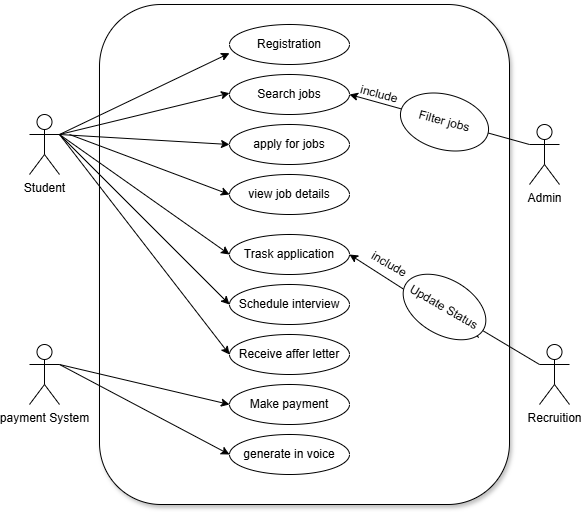

The diagram above was exported from draw.io. Its source (the exported page's mxGraphModel, read from the mxfile embedded in the PNG):
<mxGraphModel dx="786" dy="1597" grid="1" gridSize="10" guides="1" tooltips="1" connect="1" arrows="1" fold="1" page="1" pageScale="1" pageWidth="850" pageHeight="1100" math="0" shadow="0">
  <root>
    <mxCell id="0" />
    <mxCell id="1" parent="0" />
    <mxCell id="V2UprvpdDsEy3N9IywNq-45" parent="1" style="rounded=1;whiteSpace=wrap;html=1;shadow=1;" value="" vertex="1">
      <mxGeometry height="500" width="410" x="190" as="geometry" />
    </mxCell>
    <mxCell id="V2UprvpdDsEy3N9IywNq-1" parent="1" style="ellipse;whiteSpace=wrap;html=1;" value="Registration" vertex="1">
      <mxGeometry height="40" width="120" x="320" y="20" as="geometry" />
    </mxCell>
    <mxCell id="V2UprvpdDsEy3N9IywNq-2" parent="1" style="ellipse;whiteSpace=wrap;html=1;" value="Search jobs" vertex="1">
      <mxGeometry height="40" width="120" x="320" y="70" as="geometry" />
    </mxCell>
    <mxCell id="V2UprvpdDsEy3N9IywNq-3" parent="1" style="ellipse;whiteSpace=wrap;html=1;" value="apply for jobs" vertex="1">
      <mxGeometry height="40" width="120" x="320" y="120" as="geometry" />
    </mxCell>
    <mxCell id="V2UprvpdDsEy3N9IywNq-4" parent="1" style="ellipse;whiteSpace=wrap;html=1;" value="view job details" vertex="1">
      <mxGeometry height="40" width="120" x="320" y="170" as="geometry" />
    </mxCell>
    <mxCell id="V2UprvpdDsEy3N9IywNq-5" parent="1" style="ellipse;whiteSpace=wrap;html=1;" value="Trask application" vertex="1">
      <mxGeometry height="40" width="120" x="320" y="230" as="geometry" />
    </mxCell>
    <mxCell id="V2UprvpdDsEy3N9IywNq-6" parent="1" style="ellipse;whiteSpace=wrap;html=1;" value="Schedule interview" vertex="1">
      <mxGeometry height="40" width="120" x="320" y="280" as="geometry" />
    </mxCell>
    <mxCell id="V2UprvpdDsEy3N9IywNq-7" parent="1" style="ellipse;whiteSpace=wrap;html=1;" value="Receive affer letter" vertex="1">
      <mxGeometry height="40" width="120" x="320" y="330" as="geometry" />
    </mxCell>
    <mxCell id="V2UprvpdDsEy3N9IywNq-8" parent="1" style="ellipse;whiteSpace=wrap;html=1;" value="Make payment" vertex="1">
      <mxGeometry height="40" width="120" x="320" y="380" as="geometry" />
    </mxCell>
    <mxCell id="V2UprvpdDsEy3N9IywNq-9" parent="1" style="ellipse;whiteSpace=wrap;html=1;" value="generate in voice" vertex="1">
      <mxGeometry height="40" width="120" x="320" y="430" as="geometry" />
    </mxCell>
    <mxCell id="V2UprvpdDsEy3N9IywNq-12" parent="1" style="shape=umlActor;verticalLabelPosition=bottom;verticalAlign=top;html=1;outlineConnect=0;" value="Student&lt;div&gt;&lt;br&gt;&lt;/div&gt;" vertex="1">
      <mxGeometry height="60" width="30" x="120" y="110" as="geometry" />
    </mxCell>
    <mxCell id="V2UprvpdDsEy3N9IywNq-13" parent="1" style="shape=umlActor;verticalLabelPosition=bottom;verticalAlign=top;html=1;outlineConnect=0;" value="payment System" vertex="1">
      <mxGeometry height="60" width="30" x="120" y="340" as="geometry" />
    </mxCell>
    <mxCell id="V2UprvpdDsEy3N9IywNq-14" parent="1" style="shape=umlActor;verticalLabelPosition=bottom;verticalAlign=top;html=1;outlineConnect=0;" value="Admin" vertex="1">
      <mxGeometry height="60" width="30" x="620" y="120" as="geometry" />
    </mxCell>
    <mxCell id="V2UprvpdDsEy3N9IywNq-15" parent="1" style="shape=umlActor;verticalLabelPosition=bottom;verticalAlign=top;html=1;outlineConnect=0;" value="Recruition" vertex="1">
      <mxGeometry height="60" width="30" x="630" y="340" as="geometry" />
    </mxCell>
    <mxCell id="V2UprvpdDsEy3N9IywNq-16" edge="1" parent="1" source="V2UprvpdDsEy3N9IywNq-12" style="endArrow=classic;html=1;rounded=0;entryX=0.439;entryY=0.967;entryDx=0;entryDy=0;entryPerimeter=0;exitX=1;exitY=0.3333333333333333;exitDx=0;exitDy=0;exitPerimeter=0;" value="">
      <mxGeometry height="50" relative="1" width="50" as="geometry">
        <mxPoint x="170" y="150" as="sourcePoint" />
        <mxPoint x="320.00000000000006" y="48.67999999999995" as="targetPoint" />
      </mxGeometry>
    </mxCell>
    <mxCell id="V2UprvpdDsEy3N9IywNq-17" edge="1" parent="1" source="V2UprvpdDsEy3N9IywNq-12" style="endArrow=classic;html=1;rounded=0;entryX=0.439;entryY=0.967;entryDx=0;entryDy=0;entryPerimeter=0;exitX=1;exitY=0.3333333333333333;exitDx=0;exitDy=0;exitPerimeter=0;" value="">
      <mxGeometry height="50" relative="1" width="50" as="geometry">
        <mxPoint x="150" y="170.00000000000006" as="sourcePoint" />
        <mxPoint x="320.00000000000006" y="88.68" as="targetPoint" />
      </mxGeometry>
    </mxCell>
    <mxCell id="V2UprvpdDsEy3N9IywNq-18" edge="1" parent="1" source="V2UprvpdDsEy3N9IywNq-12" style="endArrow=classic;html=1;rounded=0;exitX=1;exitY=0.3333333333333333;exitDx=0;exitDy=0;exitPerimeter=0;entryX=0;entryY=0.5;entryDx=0;entryDy=0;" target="V2UprvpdDsEy3N9IywNq-3" value="">
      <mxGeometry height="50" relative="1" width="50" as="geometry">
        <mxPoint x="190" y="231.32000000000005" as="sourcePoint" />
        <mxPoint x="310" y="140" as="targetPoint" />
      </mxGeometry>
    </mxCell>
    <mxCell id="V2UprvpdDsEy3N9IywNq-19" edge="1" parent="1" style="endArrow=classic;html=1;rounded=0;entryX=0;entryY=0.5;entryDx=0;entryDy=0;" target="V2UprvpdDsEy3N9IywNq-4" value="">
      <mxGeometry height="50" relative="1" width="50" as="geometry">
        <mxPoint x="160" y="130" as="sourcePoint" />
        <mxPoint x="440.00000000000006" y="200" as="targetPoint" />
      </mxGeometry>
    </mxCell>
    <mxCell id="V2UprvpdDsEy3N9IywNq-20" edge="1" parent="1" style="endArrow=classic;html=1;rounded=0;entryX=0;entryY=0.5;entryDx=0;entryDy=0;" target="V2UprvpdDsEy3N9IywNq-5" value="">
      <mxGeometry height="50" relative="1" width="50" as="geometry">
        <mxPoint x="150" y="130" as="sourcePoint" />
        <mxPoint x="320.00000000000006" y="140" as="targetPoint" />
      </mxGeometry>
    </mxCell>
    <mxCell id="V2UprvpdDsEy3N9IywNq-21" edge="1" parent="1" style="endArrow=classic;html=1;rounded=0;entryX=0;entryY=0.5;entryDx=0;entryDy=0;" target="V2UprvpdDsEy3N9IywNq-6" value="">
      <mxGeometry height="50" relative="1" width="50" as="geometry">
        <mxPoint x="150" y="130" as="sourcePoint" />
        <mxPoint x="400.00000000000006" y="290" as="targetPoint" />
      </mxGeometry>
    </mxCell>
    <mxCell id="V2UprvpdDsEy3N9IywNq-22" edge="1" parent="1" style="endArrow=classic;html=1;rounded=0;entryX=0;entryY=0.5;entryDx=0;entryDy=0;" target="V2UprvpdDsEy3N9IywNq-7" value="">
      <mxGeometry height="50" relative="1" width="50" as="geometry">
        <mxPoint x="150" y="130" as="sourcePoint" />
        <mxPoint x="480.00000000000006" y="380" as="targetPoint" />
      </mxGeometry>
    </mxCell>
    <mxCell id="V2UprvpdDsEy3N9IywNq-23" edge="1" parent="1" source="V2UprvpdDsEy3N9IywNq-13" style="endArrow=classic;html=1;rounded=0;entryX=0;entryY=0.5;entryDx=0;entryDy=0;exitX=1;exitY=0.3333333333333333;exitDx=0;exitDy=0;exitPerimeter=0;" target="V2UprvpdDsEy3N9IywNq-8" value="">
      <mxGeometry height="50" relative="1" width="50" as="geometry">
        <mxPoint x="140" y="441.32000000000005" as="sourcePoint" />
        <mxPoint x="310.00000000000006" y="360" as="targetPoint" />
      </mxGeometry>
    </mxCell>
    <mxCell id="V2UprvpdDsEy3N9IywNq-25" edge="1" parent="1" source="V2UprvpdDsEy3N9IywNq-13" style="endArrow=classic;html=1;rounded=0;entryX=0;entryY=0.5;entryDx=0;entryDy=0;exitX=1;exitY=0.3333333333333333;exitDx=0;exitDy=0;exitPerimeter=0;" target="V2UprvpdDsEy3N9IywNq-9" value="">
      <mxGeometry height="50" relative="1" width="50" as="geometry">
        <mxPoint x="210" y="511.32000000000005" as="sourcePoint" />
        <mxPoint x="380.00000000000006" y="430" as="targetPoint" />
      </mxGeometry>
    </mxCell>
    <mxCell id="V2UprvpdDsEy3N9IywNq-26" edge="1" parent="1" source="V2UprvpdDsEy3N9IywNq-28" style="endArrow=classic;html=1;rounded=0;entryX=1;entryY=0.5;entryDx=0;entryDy=0;exitX=0;exitY=0.3333333333333333;exitDx=0;exitDy=0;exitPerimeter=0;" target="V2UprvpdDsEy3N9IywNq-5" value="">
      <mxGeometry height="50" relative="1" width="50" as="geometry">
        <mxPoint x="590" y="401.32000000000005" as="sourcePoint" />
        <mxPoint x="760" y="320" as="targetPoint" />
      </mxGeometry>
    </mxCell>
    <mxCell id="V2UprvpdDsEy3N9IywNq-27" connectable="0" parent="V2UprvpdDsEy3N9IywNq-26" style="edgeLabel;html=1;align=center;verticalAlign=middle;resizable=0;points=[];" value="Text" vertex="1">
      <mxGeometry relative="1" x="0.0246" y="-3" as="geometry">
        <mxPoint x="-1" as="offset" />
      </mxGeometry>
    </mxCell>
    <mxCell id="V2UprvpdDsEy3N9IywNq-29" edge="1" parent="1" source="V2UprvpdDsEy3N9IywNq-15" style="endArrow=classic;html=1;rounded=0;entryX=1;entryY=0.5;entryDx=0;entryDy=0;exitX=0;exitY=0.3333333333333333;exitDx=0;exitDy=0;exitPerimeter=0;" target="V2UprvpdDsEy3N9IywNq-28" value="">
      <mxGeometry height="50" relative="1" width="50" as="geometry">
        <mxPoint x="630" y="360" as="sourcePoint" />
        <mxPoint x="440" y="250" as="targetPoint" />
      </mxGeometry>
    </mxCell>
    <mxCell id="V2UprvpdDsEy3N9IywNq-28" parent="1" style="ellipse;whiteSpace=wrap;html=1;direction=west;rotation=30;" value="Update Status" vertex="1">
      <mxGeometry height="55" width="90" x="490" y="275" as="geometry" />
    </mxCell>
    <mxCell id="V2UprvpdDsEy3N9IywNq-31" edge="1" parent="1" source="V2UprvpdDsEy3N9IywNq-14" style="endArrow=classic;html=1;rounded=0;entryX=1;entryY=0.5;entryDx=0;entryDy=0;exitX=0;exitY=0.3333333333333333;exitDx=0;exitDy=0;exitPerimeter=0;" target="V2UprvpdDsEy3N9IywNq-2" value="">
      <mxGeometry height="50" relative="1" width="50" as="geometry">
        <mxPoint x="570" y="241.32000000000005" as="sourcePoint" />
        <mxPoint x="740" y="160" as="targetPoint" />
      </mxGeometry>
    </mxCell>
    <mxCell id="V2UprvpdDsEy3N9IywNq-34" parent="1" style="ellipse;whiteSpace=wrap;html=1;direction=west;rotation=15;" value="Filter jobs" vertex="1">
      <mxGeometry height="55" width="90" x="490.00114317029966" y="89.99569860407206" as="geometry" />
    </mxCell>
    <mxCell id="V2UprvpdDsEy3N9IywNq-37" parent="1" style="text;html=1;whiteSpace=wrap;strokeColor=none;fillColor=none;align=center;verticalAlign=middle;rounded=0;rotation=30;" value="include" vertex="1">
      <mxGeometry height="30" width="60" x="450" y="245" as="geometry" />
    </mxCell>
    <mxCell id="V2UprvpdDsEy3N9IywNq-39" parent="1" style="text;html=1;whiteSpace=wrap;strokeColor=none;fillColor=none;align=center;verticalAlign=middle;rounded=0;rotation=15;" value="include" vertex="1">
      <mxGeometry height="30" width="60" x="440" y="75" as="geometry" />
    </mxCell>
  </root>
</mxGraphModel>